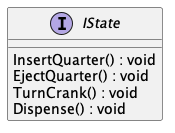

The diagram above was rendered by PlantUML. Its source (embedded in the PNG):
@startuml
interface IState {
    InsertQuarter() : void
    EjectQuarter() : void
    TurnCrank() : void
    Dispense() : void
}
@enduml